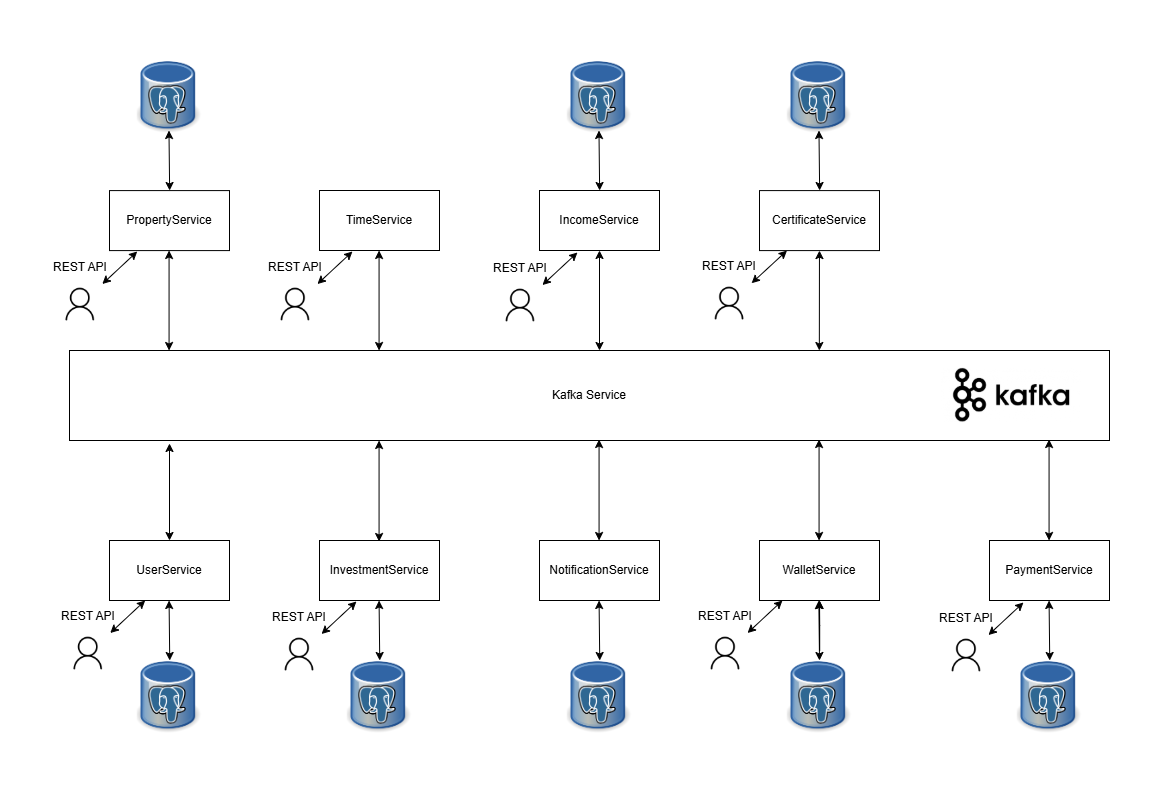

The diagram above was exported from draw.io. Its source (the exported page's mxGraphModel, read from the mxfile embedded in the PNG):
<mxGraphModel dx="250" dy="-678" grid="0" gridSize="10" guides="1" tooltips="1" connect="1" arrows="1" fold="1" page="0" pageScale="1" pageWidth="827" pageHeight="1169" math="0" shadow="0">
  <root>
    <mxCell id="0" />
    <mxCell id="1" parent="0" />
    <mxCell id="hnlMQbCIyD8tn8ysHTJi-1" value="UserService" style="rounded=0;whiteSpace=wrap;html=1;" parent="1" vertex="1">
      <mxGeometry x="920" y="1710" width="120" height="60" as="geometry" />
    </mxCell>
    <mxCell id="hnlMQbCIyD8tn8ysHTJi-2" value="InvestmentService" style="rounded=0;whiteSpace=wrap;html=1;" parent="1" vertex="1">
      <mxGeometry x="1130" y="1710" width="120" height="60" as="geometry" />
    </mxCell>
    <mxCell id="hnlMQbCIyD8tn8ysHTJi-3" value="NotificationService" style="rounded=0;whiteSpace=wrap;html=1;" parent="1" vertex="1">
      <mxGeometry x="1350" y="1710" width="120" height="60" as="geometry" />
    </mxCell>
    <mxCell id="hnlMQbCIyD8tn8ysHTJi-4" value="WalletService" style="rounded=0;whiteSpace=wrap;html=1;" parent="1" vertex="1">
      <mxGeometry x="1570" y="1710" width="120" height="60" as="geometry" />
    </mxCell>
    <mxCell id="hnlMQbCIyD8tn8ysHTJi-5" value="PaymentService" style="rounded=0;whiteSpace=wrap;html=1;" parent="1" vertex="1">
      <mxGeometry x="1800" y="1710" width="120" height="60" as="geometry" />
    </mxCell>
    <mxCell id="hnlMQbCIyD8tn8ysHTJi-6" value="PropertyService" style="rounded=0;whiteSpace=wrap;html=1;" parent="1" vertex="1">
      <mxGeometry x="920" y="1360.09" width="120" height="60" as="geometry" />
    </mxCell>
    <mxCell id="hnlMQbCIyD8tn8ysHTJi-7" value="TimeService" style="rounded=0;whiteSpace=wrap;html=1;" parent="1" vertex="1">
      <mxGeometry x="1130" y="1360" width="120" height="60" as="geometry" />
    </mxCell>
    <mxCell id="hnlMQbCIyD8tn8ysHTJi-8" value="IncomeService" style="rounded=0;whiteSpace=wrap;html=1;" parent="1" vertex="1">
      <mxGeometry x="1350" y="1360" width="120" height="60" as="geometry" />
    </mxCell>
    <mxCell id="hnlMQbCIyD8tn8ysHTJi-9" value="CertificateService" style="rounded=0;whiteSpace=wrap;html=1;" parent="1" vertex="1">
      <mxGeometry x="1570" y="1360.09" width="120" height="60" as="geometry" />
    </mxCell>
    <mxCell id="hnlMQbCIyD8tn8ysHTJi-10" value="Kafka Service" style="rounded=0;whiteSpace=wrap;html=1;" parent="1" vertex="1">
      <mxGeometry x="880" y="1520" width="1040" height="90" as="geometry" />
    </mxCell>
    <mxCell id="hnlMQbCIyD8tn8ysHTJi-11" value="" style="endArrow=classic;startArrow=classic;html=1;rounded=0;" parent="1" source="hnlMQbCIyD8tn8ysHTJi-1" edge="1">
      <mxGeometry width="50" height="50" relative="1" as="geometry">
        <mxPoint x="979" y="1700" as="sourcePoint" />
        <mxPoint x="980" y="1613" as="targetPoint" />
      </mxGeometry>
    </mxCell>
    <mxCell id="hnlMQbCIyD8tn8ysHTJi-12" value="" style="endArrow=classic;startArrow=classic;html=1;rounded=0;entryX=0.051;entryY=0.992;entryDx=0;entryDy=0;entryPerimeter=0;" parent="1" edge="1">
      <mxGeometry width="50" height="50" relative="1" as="geometry">
        <mxPoint x="1189.57" y="1711" as="sourcePoint" />
        <mxPoint x="1189.57" y="1610" as="targetPoint" />
      </mxGeometry>
    </mxCell>
    <mxCell id="hnlMQbCIyD8tn8ysHTJi-13" value="" style="endArrow=classic;startArrow=classic;html=1;rounded=0;entryX=0.051;entryY=0.992;entryDx=0;entryDy=0;entryPerimeter=0;" parent="1" edge="1">
      <mxGeometry width="50" height="50" relative="1" as="geometry">
        <mxPoint x="1409.57" y="1710" as="sourcePoint" />
        <mxPoint x="1409.57" y="1609" as="targetPoint" />
      </mxGeometry>
    </mxCell>
    <mxCell id="hnlMQbCIyD8tn8ysHTJi-14" value="" style="endArrow=classic;startArrow=classic;html=1;rounded=0;entryX=0.051;entryY=0.992;entryDx=0;entryDy=0;entryPerimeter=0;" parent="1" edge="1">
      <mxGeometry width="50" height="50" relative="1" as="geometry">
        <mxPoint x="1629.57" y="1710" as="sourcePoint" />
        <mxPoint x="1629.57" y="1609" as="targetPoint" />
      </mxGeometry>
    </mxCell>
    <mxCell id="hnlMQbCIyD8tn8ysHTJi-15" value="" style="endArrow=classic;startArrow=classic;html=1;rounded=0;entryX=0.051;entryY=0.992;entryDx=0;entryDy=0;entryPerimeter=0;" parent="1" edge="1">
      <mxGeometry width="50" height="50" relative="1" as="geometry">
        <mxPoint x="1859.57" y="1710" as="sourcePoint" />
        <mxPoint x="1859.57" y="1609" as="targetPoint" />
      </mxGeometry>
    </mxCell>
    <mxCell id="hnlMQbCIyD8tn8ysHTJi-16" value="" style="endArrow=classic;startArrow=classic;html=1;rounded=0;exitX=0.717;exitY=-0.001;exitDx=0;exitDy=0;exitPerimeter=0;" parent="1" target="hnlMQbCIyD8tn8ysHTJi-9" edge="1">
      <mxGeometry width="50" height="50" relative="1" as="geometry">
        <mxPoint x="1629.83" y="1519.9999999999998" as="sourcePoint" />
        <mxPoint x="1629.57" y="1419.09" as="targetPoint" />
      </mxGeometry>
    </mxCell>
    <mxCell id="hnlMQbCIyD8tn8ysHTJi-18" value="" style="endArrow=classic;startArrow=classic;html=1;rounded=0;exitX=0.717;exitY=-0.001;exitDx=0;exitDy=0;exitPerimeter=0;" parent="1" edge="1">
      <mxGeometry width="50" height="50" relative="1" as="geometry">
        <mxPoint x="1410" y="1520" as="sourcePoint" />
        <mxPoint x="1410" y="1420" as="targetPoint" />
      </mxGeometry>
    </mxCell>
    <mxCell id="hnlMQbCIyD8tn8ysHTJi-19" value="" style="endArrow=classic;startArrow=classic;html=1;rounded=0;exitX=0.717;exitY=-0.001;exitDx=0;exitDy=0;exitPerimeter=0;" parent="1" edge="1">
      <mxGeometry width="50" height="50" relative="1" as="geometry">
        <mxPoint x="1189.57" y="1520" as="sourcePoint" />
        <mxPoint x="1189.57" y="1420" as="targetPoint" />
      </mxGeometry>
    </mxCell>
    <mxCell id="hnlMQbCIyD8tn8ysHTJi-20" value="" style="endArrow=classic;startArrow=classic;html=1;rounded=0;exitX=0.717;exitY=-0.001;exitDx=0;exitDy=0;exitPerimeter=0;" parent="1" edge="1">
      <mxGeometry width="50" height="50" relative="1" as="geometry">
        <mxPoint x="979.5699999999999" y="1520" as="sourcePoint" />
        <mxPoint x="979.5699999999999" y="1420" as="targetPoint" />
      </mxGeometry>
    </mxCell>
    <mxCell id="hnlMQbCIyD8tn8ysHTJi-21" value="" style="shape=image;verticalLabelPosition=bottom;labelBackgroundColor=default;verticalAlign=top;aspect=fixed;imageAspect=0;image=https://upload.wikimedia.org/wikipedia/commons/thumb/b/ba/Database-postgres.svg/1200px-Database-postgres.svg.png;" parent="1" vertex="1">
      <mxGeometry x="947.75" y="1820" width="64.5" height="91.17" as="geometry" />
    </mxCell>
    <mxCell id="hnlMQbCIyD8tn8ysHTJi-22" value="" style="shape=image;verticalLabelPosition=bottom;labelBackgroundColor=default;verticalAlign=top;aspect=fixed;imageAspect=0;image=https://upload.wikimedia.org/wikipedia/commons/thumb/b/ba/Database-postgres.svg/1200px-Database-postgres.svg.png;" parent="1" vertex="1">
      <mxGeometry x="1157.75" y="1820" width="64.5" height="91.17" as="geometry" />
    </mxCell>
    <mxCell id="hnlMQbCIyD8tn8ysHTJi-23" value="" style="shape=image;verticalLabelPosition=bottom;labelBackgroundColor=default;verticalAlign=top;aspect=fixed;imageAspect=0;image=https://upload.wikimedia.org/wikipedia/commons/thumb/b/ba/Database-postgres.svg/1200px-Database-postgres.svg.png;" parent="1" vertex="1">
      <mxGeometry x="1377.75" y="1820" width="64.5" height="91.17" as="geometry" />
    </mxCell>
    <mxCell id="hnlMQbCIyD8tn8ysHTJi-28" value="" style="edgeStyle=orthogonalEdgeStyle;rounded=0;orthogonalLoop=1;jettySize=auto;html=1;" parent="1" source="hnlMQbCIyD8tn8ysHTJi-24" target="hnlMQbCIyD8tn8ysHTJi-4" edge="1">
      <mxGeometry relative="1" as="geometry" />
    </mxCell>
    <mxCell id="hnlMQbCIyD8tn8ysHTJi-31" value="" style="edgeStyle=orthogonalEdgeStyle;rounded=0;orthogonalLoop=1;jettySize=auto;html=1;" parent="1" source="hnlMQbCIyD8tn8ysHTJi-24" target="hnlMQbCIyD8tn8ysHTJi-4" edge="1">
      <mxGeometry relative="1" as="geometry" />
    </mxCell>
    <mxCell id="hnlMQbCIyD8tn8ysHTJi-24" value="" style="shape=image;verticalLabelPosition=bottom;labelBackgroundColor=default;verticalAlign=top;aspect=fixed;imageAspect=0;image=https://upload.wikimedia.org/wikipedia/commons/thumb/b/ba/Database-postgres.svg/1200px-Database-postgres.svg.png;" parent="1" vertex="1">
      <mxGeometry x="1597.75" y="1820" width="64.5" height="91.17" as="geometry" />
    </mxCell>
    <mxCell id="hnlMQbCIyD8tn8ysHTJi-25" value="" style="shape=image;verticalLabelPosition=bottom;labelBackgroundColor=default;verticalAlign=top;aspect=fixed;imageAspect=0;image=https://upload.wikimedia.org/wikipedia/commons/thumb/b/ba/Database-postgres.svg/1200px-Database-postgres.svg.png;" parent="1" vertex="1">
      <mxGeometry x="1827.75" y="1820" width="64.5" height="91.17" as="geometry" />
    </mxCell>
    <mxCell id="hnlMQbCIyD8tn8ysHTJi-26" value="" style="shape=image;verticalLabelPosition=bottom;labelBackgroundColor=default;verticalAlign=top;aspect=fixed;imageAspect=0;image=https://upload.wikimedia.org/wikipedia/commons/thumb/b/ba/Database-postgres.svg/1200px-Database-postgres.svg.png;" parent="1" vertex="1">
      <mxGeometry x="1597.75" y="1220" width="64.5" height="91.17" as="geometry" />
    </mxCell>
    <mxCell id="hnlMQbCIyD8tn8ysHTJi-27" value="" style="endArrow=classic;startArrow=classic;html=1;rounded=0;entryX=0.051;entryY=0.992;entryDx=0;entryDy=0;entryPerimeter=0;" parent="1" edge="1">
      <mxGeometry width="50" height="50" relative="1" as="geometry">
        <mxPoint x="1630" y="1830" as="sourcePoint" />
        <mxPoint x="1629.33" y="1770" as="targetPoint" />
      </mxGeometry>
    </mxCell>
    <mxCell id="hnlMQbCIyD8tn8ysHTJi-32" value="" style="endArrow=classic;startArrow=classic;html=1;rounded=0;entryX=0.051;entryY=0.992;entryDx=0;entryDy=0;entryPerimeter=0;" parent="1" edge="1">
      <mxGeometry width="50" height="50" relative="1" as="geometry">
        <mxPoint x="1630.14" y="1360" as="sourcePoint" />
        <mxPoint x="1629.47" y="1300" as="targetPoint" />
      </mxGeometry>
    </mxCell>
    <mxCell id="hnlMQbCIyD8tn8ysHTJi-33" value="" style="shape=image;verticalLabelPosition=bottom;labelBackgroundColor=default;verticalAlign=top;aspect=fixed;imageAspect=0;image=https://upload.wikimedia.org/wikipedia/commons/thumb/b/ba/Database-postgres.svg/1200px-Database-postgres.svg.png;" parent="1" vertex="1">
      <mxGeometry x="1377.75" y="1220" width="64.5" height="91.17" as="geometry" />
    </mxCell>
    <mxCell id="hnlMQbCIyD8tn8ysHTJi-34" value="" style="endArrow=classic;startArrow=classic;html=1;rounded=0;entryX=0.051;entryY=0.992;entryDx=0;entryDy=0;entryPerimeter=0;" parent="1" edge="1">
      <mxGeometry width="50" height="50" relative="1" as="geometry">
        <mxPoint x="1410.14" y="1360" as="sourcePoint" />
        <mxPoint x="1409.47" y="1300" as="targetPoint" />
      </mxGeometry>
    </mxCell>
    <mxCell id="hnlMQbCIyD8tn8ysHTJi-35" value="" style="shape=image;verticalLabelPosition=bottom;labelBackgroundColor=default;verticalAlign=top;aspect=fixed;imageAspect=0;image=https://upload.wikimedia.org/wikipedia/commons/thumb/b/ba/Database-postgres.svg/1200px-Database-postgres.svg.png;" parent="1" vertex="1">
      <mxGeometry x="947.75" y="1220" width="64.5" height="91.17" as="geometry" />
    </mxCell>
    <mxCell id="hnlMQbCIyD8tn8ysHTJi-36" value="" style="endArrow=classic;startArrow=classic;html=1;rounded=0;entryX=0.051;entryY=0.992;entryDx=0;entryDy=0;entryPerimeter=0;" parent="1" edge="1">
      <mxGeometry width="50" height="50" relative="1" as="geometry">
        <mxPoint x="980.1400000000001" y="1360" as="sourcePoint" />
        <mxPoint x="979.47" y="1300" as="targetPoint" />
      </mxGeometry>
    </mxCell>
    <mxCell id="hnlMQbCIyD8tn8ysHTJi-37" value="" style="endArrow=classic;startArrow=classic;html=1;rounded=0;entryX=0.051;entryY=0.992;entryDx=0;entryDy=0;entryPerimeter=0;" parent="1" edge="1">
      <mxGeometry width="50" height="50" relative="1" as="geometry">
        <mxPoint x="1860.24" y="1830" as="sourcePoint" />
        <mxPoint x="1859.57" y="1770" as="targetPoint" />
      </mxGeometry>
    </mxCell>
    <mxCell id="hnlMQbCIyD8tn8ysHTJi-38" value="" style="endArrow=classic;startArrow=classic;html=1;rounded=0;entryX=0.051;entryY=0.992;entryDx=0;entryDy=0;entryPerimeter=0;" parent="1" edge="1">
      <mxGeometry width="50" height="50" relative="1" as="geometry">
        <mxPoint x="1410.24" y="1830" as="sourcePoint" />
        <mxPoint x="1409.57" y="1770" as="targetPoint" />
      </mxGeometry>
    </mxCell>
    <mxCell id="hnlMQbCIyD8tn8ysHTJi-39" value="" style="endArrow=classic;startArrow=classic;html=1;rounded=0;entryX=0.051;entryY=0.992;entryDx=0;entryDy=0;entryPerimeter=0;" parent="1" edge="1">
      <mxGeometry width="50" height="50" relative="1" as="geometry">
        <mxPoint x="1190.24" y="1830" as="sourcePoint" />
        <mxPoint x="1189.57" y="1770" as="targetPoint" />
      </mxGeometry>
    </mxCell>
    <mxCell id="hnlMQbCIyD8tn8ysHTJi-40" value="" style="endArrow=classic;startArrow=classic;html=1;rounded=0;entryX=0.051;entryY=0.992;entryDx=0;entryDy=0;entryPerimeter=0;" parent="1" edge="1">
      <mxGeometry width="50" height="50" relative="1" as="geometry">
        <mxPoint x="980.24" y="1830" as="sourcePoint" />
        <mxPoint x="979.5699999999999" y="1770" as="targetPoint" />
      </mxGeometry>
    </mxCell>
    <mxCell id="hnlMQbCIyD8tn8ysHTJi-41" value="" style="shape=image;verticalLabelPosition=bottom;labelBackgroundColor=default;verticalAlign=top;aspect=fixed;imageAspect=0;image=https://miro.medium.com/v2/resize:fit:830/0*EMQCo9pmYGHfvx_E.png;" parent="1" vertex="1">
      <mxGeometry x="1752.25" y="1537.9299999999998" width="140" height="54.14" as="geometry" />
    </mxCell>
    <mxCell id="hnlMQbCIyD8tn8ysHTJi-44" value="" style="shape=image;verticalLabelPosition=bottom;labelBackgroundColor=default;verticalAlign=top;aspect=fixed;imageAspect=0;image=https://icons.veryicon.com/png/o/internet--web/prejudice/user-128.png;" parent="1" vertex="1">
      <mxGeometry x="1518" y="1451" width="44.1" height="44.1" as="geometry" />
    </mxCell>
    <mxCell id="hnlMQbCIyD8tn8ysHTJi-46" value="" style="endArrow=classic;startArrow=classic;html=1;rounded=0;" parent="1" source="hnlMQbCIyD8tn8ysHTJi-44" target="hnlMQbCIyD8tn8ysHTJi-9" edge="1">
      <mxGeometry width="50" height="50" relative="1" as="geometry">
        <mxPoint x="1518" y="1446" as="sourcePoint" />
        <mxPoint x="1542" y="1422" as="targetPoint" />
      </mxGeometry>
    </mxCell>
    <mxCell id="hnlMQbCIyD8tn8ysHTJi-47" value="REST API" style="text;html=1;align=center;verticalAlign=middle;whiteSpace=wrap;rounded=0;" parent="1" vertex="1">
      <mxGeometry x="1510.05" y="1421" width="60" height="30" as="geometry" />
    </mxCell>
    <mxCell id="hnlMQbCIyD8tn8ysHTJi-48" value="" style="shape=image;verticalLabelPosition=bottom;labelBackgroundColor=default;verticalAlign=top;aspect=fixed;imageAspect=0;image=https://icons.veryicon.com/png/o/internet--web/prejudice/user-128.png;" parent="1" vertex="1">
      <mxGeometry x="868.75" y="1452" width="44.1" height="44.1" as="geometry" />
    </mxCell>
    <mxCell id="hnlMQbCIyD8tn8ysHTJi-49" value="" style="endArrow=classic;startArrow=classic;html=1;rounded=0;" parent="1" source="hnlMQbCIyD8tn8ysHTJi-48" edge="1">
      <mxGeometry width="50" height="50" relative="1" as="geometry">
        <mxPoint x="868.75" y="1447" as="sourcePoint" />
        <mxPoint x="947.75" y="1421" as="targetPoint" />
      </mxGeometry>
    </mxCell>
    <mxCell id="hnlMQbCIyD8tn8ysHTJi-50" value="REST API" style="text;html=1;align=center;verticalAlign=middle;whiteSpace=wrap;rounded=0;" parent="1" vertex="1">
      <mxGeometry x="860.8" y="1422" width="60" height="30" as="geometry" />
    </mxCell>
    <mxCell id="hnlMQbCIyD8tn8ysHTJi-54" value="" style="shape=image;verticalLabelPosition=bottom;labelBackgroundColor=default;verticalAlign=top;aspect=fixed;imageAspect=0;image=https://icons.veryicon.com/png/o/internet--web/prejudice/user-128.png;" parent="1" vertex="1">
      <mxGeometry x="1513.95" y="1801" width="44.1" height="44.1" as="geometry" />
    </mxCell>
    <mxCell id="hnlMQbCIyD8tn8ysHTJi-55" value="" style="endArrow=classic;startArrow=classic;html=1;rounded=0;" parent="1" source="hnlMQbCIyD8tn8ysHTJi-54" edge="1">
      <mxGeometry width="50" height="50" relative="1" as="geometry">
        <mxPoint x="1513.95" y="1796" as="sourcePoint" />
        <mxPoint x="1592.95" y="1770" as="targetPoint" />
      </mxGeometry>
    </mxCell>
    <mxCell id="hnlMQbCIyD8tn8ysHTJi-56" value="REST API" style="text;html=1;align=center;verticalAlign=middle;whiteSpace=wrap;rounded=0;" parent="1" vertex="1">
      <mxGeometry x="1506" y="1771" width="60" height="30" as="geometry" />
    </mxCell>
    <mxCell id="hnlMQbCIyD8tn8ysHTJi-57" value="" style="shape=image;verticalLabelPosition=bottom;labelBackgroundColor=default;verticalAlign=top;aspect=fixed;imageAspect=0;image=https://icons.veryicon.com/png/o/internet--web/prejudice/user-128.png;" parent="1" vertex="1">
      <mxGeometry x="1087.95" y="1802" width="44.1" height="44.1" as="geometry" />
    </mxCell>
    <mxCell id="hnlMQbCIyD8tn8ysHTJi-58" value="" style="endArrow=classic;startArrow=classic;html=1;rounded=0;" parent="1" source="hnlMQbCIyD8tn8ysHTJi-57" edge="1">
      <mxGeometry width="50" height="50" relative="1" as="geometry">
        <mxPoint x="1087.95" y="1797" as="sourcePoint" />
        <mxPoint x="1166.95" y="1771" as="targetPoint" />
      </mxGeometry>
    </mxCell>
    <mxCell id="hnlMQbCIyD8tn8ysHTJi-59" value="REST API" style="text;html=1;align=center;verticalAlign=middle;whiteSpace=wrap;rounded=0;" parent="1" vertex="1">
      <mxGeometry x="1080" y="1772" width="60" height="30" as="geometry" />
    </mxCell>
    <mxCell id="hnlMQbCIyD8tn8ysHTJi-60" value="" style="shape=image;verticalLabelPosition=bottom;labelBackgroundColor=default;verticalAlign=top;aspect=fixed;imageAspect=0;image=https://icons.veryicon.com/png/o/internet--web/prejudice/user-128.png;" parent="1" vertex="1">
      <mxGeometry x="876.7" y="1801" width="44.1" height="44.1" as="geometry" />
    </mxCell>
    <mxCell id="hnlMQbCIyD8tn8ysHTJi-61" value="" style="endArrow=classic;startArrow=classic;html=1;rounded=0;" parent="1" source="hnlMQbCIyD8tn8ysHTJi-60" edge="1">
      <mxGeometry width="50" height="50" relative="1" as="geometry">
        <mxPoint x="876.7" y="1796" as="sourcePoint" />
        <mxPoint x="955.7" y="1770" as="targetPoint" />
      </mxGeometry>
    </mxCell>
    <mxCell id="hnlMQbCIyD8tn8ysHTJi-62" value="REST API" style="text;html=1;align=center;verticalAlign=middle;whiteSpace=wrap;rounded=0;" parent="1" vertex="1">
      <mxGeometry x="868.75" y="1771" width="60" height="30" as="geometry" />
    </mxCell>
    <mxCell id="6i9vLsNVvJj935W98Tib-1" value="" style="shape=image;verticalLabelPosition=bottom;labelBackgroundColor=default;verticalAlign=top;aspect=fixed;imageAspect=0;image=https://icons.veryicon.com/png/o/internet--web/prejudice/user-128.png;" vertex="1" parent="1">
      <mxGeometry x="1308.95" y="1453" width="44" height="44" as="geometry" />
    </mxCell>
    <mxCell id="6i9vLsNVvJj935W98Tib-2" value="" style="endArrow=classic;startArrow=classic;html=1;rounded=0;" edge="1" parent="1" source="6i9vLsNVvJj935W98Tib-1">
      <mxGeometry width="50" height="50" relative="1" as="geometry">
        <mxPoint x="1308.95" y="1448" as="sourcePoint" />
        <mxPoint x="1387.95" y="1422" as="targetPoint" />
      </mxGeometry>
    </mxCell>
    <mxCell id="6i9vLsNVvJj935W98Tib-3" value="REST API" style="text;html=1;align=center;verticalAlign=middle;whiteSpace=wrap;rounded=0;" vertex="1" parent="1">
      <mxGeometry x="1301" y="1423" width="60" height="30" as="geometry" />
    </mxCell>
    <mxCell id="6i9vLsNVvJj935W98Tib-4" value="" style="shape=image;verticalLabelPosition=bottom;labelBackgroundColor=default;verticalAlign=top;aspect=fixed;imageAspect=0;image=https://icons.veryicon.com/png/o/internet--web/prejudice/user-128.png;" vertex="1" parent="1">
      <mxGeometry x="1083.95" y="1452" width="44" height="44" as="geometry" />
    </mxCell>
    <mxCell id="6i9vLsNVvJj935W98Tib-5" value="" style="endArrow=classic;startArrow=classic;html=1;rounded=0;" edge="1" parent="1" source="6i9vLsNVvJj935W98Tib-4">
      <mxGeometry width="50" height="50" relative="1" as="geometry">
        <mxPoint x="1083.95" y="1447" as="sourcePoint" />
        <mxPoint x="1162.95" y="1421" as="targetPoint" />
      </mxGeometry>
    </mxCell>
    <mxCell id="6i9vLsNVvJj935W98Tib-6" value="REST API" style="text;html=1;align=center;verticalAlign=middle;whiteSpace=wrap;rounded=0;" vertex="1" parent="1">
      <mxGeometry x="1076" y="1422" width="60" height="30" as="geometry" />
    </mxCell>
    <mxCell id="6i9vLsNVvJj935W98Tib-7" value="" style="shape=image;verticalLabelPosition=bottom;labelBackgroundColor=default;verticalAlign=top;aspect=fixed;imageAspect=0;image=https://icons.veryicon.com/png/o/internet--web/prejudice/user-128.png;" vertex="1" parent="1">
      <mxGeometry x="1754.95" y="1803" width="44" height="44" as="geometry" />
    </mxCell>
    <mxCell id="6i9vLsNVvJj935W98Tib-8" value="" style="endArrow=classic;startArrow=classic;html=1;rounded=0;" edge="1" parent="1" source="6i9vLsNVvJj935W98Tib-7">
      <mxGeometry width="50" height="50" relative="1" as="geometry">
        <mxPoint x="1754.95" y="1798" as="sourcePoint" />
        <mxPoint x="1833.95" y="1772" as="targetPoint" />
      </mxGeometry>
    </mxCell>
    <mxCell id="6i9vLsNVvJj935W98Tib-9" value="REST API" style="text;html=1;align=center;verticalAlign=middle;whiteSpace=wrap;rounded=0;" vertex="1" parent="1">
      <mxGeometry x="1747" y="1773" width="60" height="30" as="geometry" />
    </mxCell>
  </root>
</mxGraphModel>